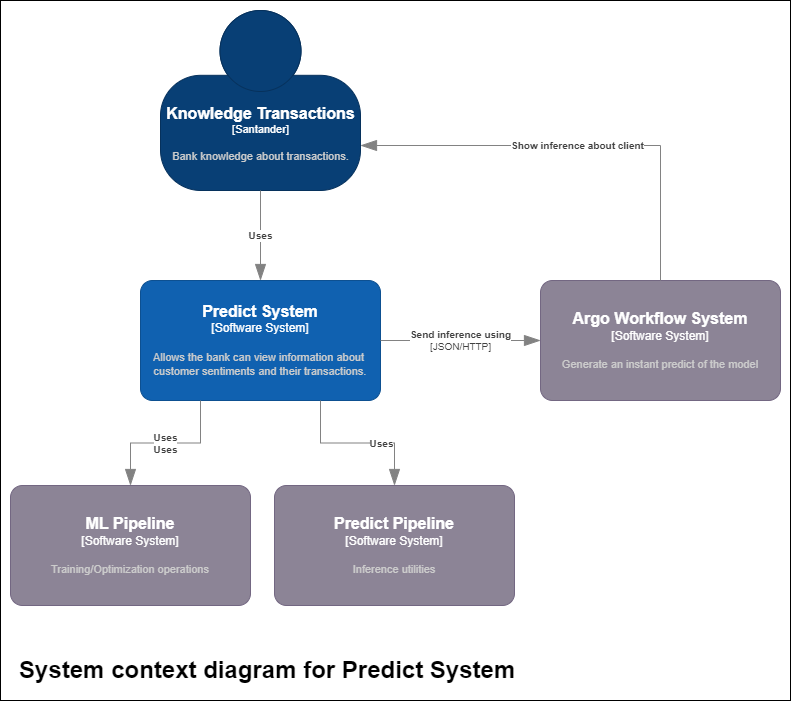

The diagram above was exported from draw.io. Its source (the exported page's mxGraphModel, read from the mxfile embedded in the PNG):
<mxGraphModel dx="1046" dy="522" grid="1" gridSize="10" guides="1" tooltips="1" connect="1" arrows="1" fold="1" page="1" pageScale="1" pageWidth="827" pageHeight="1169" math="0" shadow="0">
  <root>
    <mxCell id="0" />
    <mxCell id="1" parent="0" />
    <mxCell id="nAVduURBUqTzYaKNtrkQ-15" value="" style="rounded=0;whiteSpace=wrap;html=1;" vertex="1" parent="1">
      <mxGeometry x="20" y="40" width="790" height="700" as="geometry" />
    </mxCell>
    <object placeholders="1" c4Name="Knowledge Transactions" c4Type="Santander" c4Description="Bank knowledge about transactions." label="&lt;font style=&quot;font-size: 16px&quot;&gt;&lt;b&gt;%c4Name%&lt;/b&gt;&lt;/font&gt;&lt;div&gt;[%c4Type%]&lt;/div&gt;&lt;br&gt;&lt;div&gt;&lt;font style=&quot;font-size: 11px&quot;&gt;&lt;font color=&quot;#cccccc&quot;&gt;%c4Description%&lt;/font&gt;&lt;/div&gt;" id="nAVduURBUqTzYaKNtrkQ-1">
      <mxCell style="html=1;fontSize=11;dashed=0;whitespace=wrap;fillColor=#083F75;strokeColor=#06315C;fontColor=#ffffff;shape=mxgraph.c4.person2;align=center;metaEdit=1;points=[[0.5,0,0],[1,0.5,0],[1,0.75,0],[0.75,1,0],[0.5,1,0],[0.25,1,0],[0,0.75,0],[0,0.5,0]];resizable=0;" vertex="1" parent="1">
        <mxGeometry x="180" y="50" width="200" height="180" as="geometry" />
      </mxCell>
    </object>
    <object placeholders="1" c4Name="Argo Workflow System" c4Type="Software System" c4Description="Generate an instant predict of the model" label="&lt;font style=&quot;font-size: 16px&quot;&gt;&lt;b&gt;%c4Name%&lt;/b&gt;&lt;/font&gt;&lt;div&gt;[%c4Type%]&lt;/div&gt;&lt;br&gt;&lt;div&gt;&lt;font style=&quot;font-size: 11px&quot;&gt;&lt;font color=&quot;#cccccc&quot;&gt;%c4Description%&lt;/font&gt;&lt;/div&gt;" id="nAVduURBUqTzYaKNtrkQ-2">
      <mxCell style="rounded=1;whiteSpace=wrap;html=1;labelBackgroundColor=none;fillColor=#8C8496;fontColor=#ffffff;align=center;arcSize=10;strokeColor=#736782;metaEdit=1;resizable=0;points=[[0.25,0,0],[0.5,0,0],[0.75,0,0],[1,0.25,0],[1,0.5,0],[1,0.75,0],[0.75,1,0],[0.5,1,0],[0.25,1,0],[0,0.75,0],[0,0.5,0],[0,0.25,0]];" vertex="1" parent="1">
        <mxGeometry x="560" y="320" width="240" height="120" as="geometry" />
      </mxCell>
    </object>
    <object placeholders="1" c4Name="Predict System" c4Type="Software System" c4Description="Allows the bank can view information about &#10;customer sentiments and their transactions." label="&lt;font style=&quot;font-size: 16px&quot;&gt;&lt;b&gt;%c4Name%&lt;/b&gt;&lt;/font&gt;&lt;div&gt;[%c4Type%]&lt;/div&gt;&lt;br&gt;&lt;div&gt;&lt;font style=&quot;font-size: 11px&quot;&gt;&lt;font color=&quot;#cccccc&quot;&gt;%c4Description%&lt;/font&gt;&lt;/div&gt;" id="nAVduURBUqTzYaKNtrkQ-3">
      <mxCell style="rounded=1;whiteSpace=wrap;html=1;labelBackgroundColor=none;fillColor=#1061B0;fontColor=#ffffff;align=center;arcSize=10;strokeColor=#0D5091;metaEdit=1;resizable=0;points=[[0.25,0,0],[0.5,0,0],[0.75,0,0],[1,0.25,0],[1,0.5,0],[1,0.75,0],[0.75,1,0],[0.5,1,0],[0.25,1,0],[0,0.75,0],[0,0.5,0],[0,0.25,0]];" vertex="1" parent="1">
        <mxGeometry x="160" y="320" width="240" height="120" as="geometry" />
      </mxCell>
    </object>
    <object placeholders="1" c4Name="ML Pipeline" c4Type="Software System" c4Description="Training/Optimization operations" label="&lt;font style=&quot;font-size: 16px&quot;&gt;&lt;b&gt;%c4Name%&lt;/b&gt;&lt;/font&gt;&lt;div&gt;[%c4Type%]&lt;/div&gt;&lt;br&gt;&lt;div&gt;&lt;font style=&quot;font-size: 11px&quot;&gt;&lt;font color=&quot;#cccccc&quot;&gt;%c4Description%&lt;/font&gt;&lt;/div&gt;" id="nAVduURBUqTzYaKNtrkQ-4">
      <mxCell style="rounded=1;whiteSpace=wrap;html=1;labelBackgroundColor=none;fillColor=#8C8496;fontColor=#ffffff;align=center;arcSize=10;strokeColor=#736782;metaEdit=1;resizable=0;points=[[0.25,0,0],[0.5,0,0],[0.75,0,0],[1,0.25,0],[1,0.5,0],[1,0.75,0],[0.75,1,0],[0.5,1,0],[0.25,1,0],[0,0.75,0],[0,0.5,0],[0,0.25,0]];" vertex="1" parent="1">
        <mxGeometry x="30" y="525" width="240" height="120" as="geometry" />
      </mxCell>
    </object>
    <object placeholders="1" c4Name="Predict Pipeline" c4Type="Software System" c4Description="Inference utilities" label="&lt;font style=&quot;font-size: 16px&quot;&gt;&lt;b&gt;%c4Name%&lt;/b&gt;&lt;/font&gt;&lt;div&gt;[%c4Type%]&lt;/div&gt;&lt;br&gt;&lt;div&gt;&lt;font style=&quot;font-size: 11px&quot;&gt;&lt;font color=&quot;#cccccc&quot;&gt;%c4Description%&lt;/font&gt;&lt;/div&gt;" id="nAVduURBUqTzYaKNtrkQ-5">
      <mxCell style="rounded=1;whiteSpace=wrap;html=1;labelBackgroundColor=none;fillColor=#8C8496;fontColor=#ffffff;align=center;arcSize=10;strokeColor=#736782;metaEdit=1;resizable=0;points=[[0.25,0,0],[0.5,0,0],[0.75,0,0],[1,0.25,0],[1,0.5,0],[1,0.75,0],[0.75,1,0],[0.5,1,0],[0.25,1,0],[0,0.75,0],[0,0.5,0],[0,0.25,0]];" vertex="1" parent="1">
        <mxGeometry x="294" y="525" width="240" height="120" as="geometry" />
      </mxCell>
    </object>
    <object placeholders="1" c4Type="Relationship" c4Description="Uses" label="&lt;div style=&quot;text-align: left&quot;&gt;&lt;div style=&quot;text-align: center&quot;&gt;&lt;b&gt;%c4Description%&lt;/b&gt;&lt;/div&gt;" id="nAVduURBUqTzYaKNtrkQ-7">
      <mxCell style="endArrow=blockThin;html=1;fontSize=10;fontColor=#404040;strokeWidth=1;endFill=1;strokeColor=#828282;elbow=vertical;metaEdit=1;endSize=14;startSize=14;jumpStyle=arc;jumpSize=16;rounded=0;edgeStyle=orthogonalEdgeStyle;exitX=0.5;exitY=1;exitDx=0;exitDy=0;exitPerimeter=0;entryX=0.5;entryY=0;entryDx=0;entryDy=0;entryPerimeter=0;" edge="1" parent="1" source="nAVduURBUqTzYaKNtrkQ-1" target="nAVduURBUqTzYaKNtrkQ-3">
        <mxGeometry width="240" relative="1" as="geometry">
          <mxPoint x="400" y="210" as="sourcePoint" />
          <mxPoint x="640" y="210" as="targetPoint" />
        </mxGeometry>
      </mxCell>
    </object>
    <object placeholders="1" c4Type="Relationship" c4Description="Uses" label="&lt;div style=&quot;text-align: left&quot;&gt;&lt;div style=&quot;text-align: center&quot;&gt;&lt;b&gt;%c4Description%&lt;/b&gt;&lt;/div&gt;" id="nAVduURBUqTzYaKNtrkQ-9">
      <mxCell style="endArrow=blockThin;html=1;fontSize=10;fontColor=#404040;strokeWidth=1;endFill=1;strokeColor=#828282;elbow=vertical;metaEdit=1;endSize=14;startSize=14;jumpStyle=arc;jumpSize=16;rounded=0;edgeStyle=orthogonalEdgeStyle;exitX=0.75;exitY=1;exitDx=0;exitDy=0;exitPerimeter=0;" edge="1" parent="1" source="nAVduURBUqTzYaKNtrkQ-3" target="nAVduURBUqTzYaKNtrkQ-5">
        <mxGeometry x="0.2893" width="240" relative="1" as="geometry">
          <mxPoint x="490" y="210" as="sourcePoint" />
          <mxPoint x="730" y="210" as="targetPoint" />
          <mxPoint x="1" as="offset" />
        </mxGeometry>
      </mxCell>
    </object>
    <object placeholders="1" c4Type="Relationship" c4Technology="JSON/HTTP" c4Description="Send inference using" label="&lt;div style=&quot;text-align: left&quot;&gt;&lt;div style=&quot;text-align: center&quot;&gt;&lt;b&gt;%c4Description%&lt;/b&gt;&lt;/div&gt;&lt;div style=&quot;text-align: center&quot;&gt;[%c4Technology%]&lt;/div&gt;&lt;/div&gt;" id="nAVduURBUqTzYaKNtrkQ-10">
      <mxCell style="endArrow=blockThin;html=1;fontSize=10;fontColor=#404040;strokeWidth=1;endFill=1;strokeColor=#828282;elbow=vertical;metaEdit=1;endSize=14;startSize=14;jumpStyle=arc;jumpSize=16;rounded=0;edgeStyle=orthogonalEdgeStyle;entryX=0;entryY=0.5;entryDx=0;entryDy=0;entryPerimeter=0;" edge="1" parent="1" target="nAVduURBUqTzYaKNtrkQ-2">
        <mxGeometry width="240" relative="1" as="geometry">
          <mxPoint x="400" y="380" as="sourcePoint" />
          <mxPoint x="640" y="380" as="targetPoint" />
        </mxGeometry>
      </mxCell>
    </object>
    <object placeholders="1" c4Type="Relationship" c4Description="Show inference about client" label="&lt;div style=&quot;text-align: left&quot;&gt;&lt;div style=&quot;text-align: center&quot;&gt;&lt;b&gt;%c4Description%&lt;/b&gt;&lt;/div&gt;" id="nAVduURBUqTzYaKNtrkQ-12">
      <mxCell style="endArrow=blockThin;html=1;fontSize=10;fontColor=#404040;strokeWidth=1;endFill=1;strokeColor=#828282;elbow=vertical;metaEdit=1;endSize=14;startSize=14;jumpStyle=arc;jumpSize=16;rounded=0;edgeStyle=orthogonalEdgeStyle;exitX=0.5;exitY=0;exitDx=0;exitDy=0;exitPerimeter=0;entryX=1;entryY=0.75;entryDx=0;entryDy=0;entryPerimeter=0;" edge="1" parent="1" source="nAVduURBUqTzYaKNtrkQ-2" target="nAVduURBUqTzYaKNtrkQ-1">
        <mxGeometry width="240" relative="1" as="geometry">
          <mxPoint x="530" y="170" as="sourcePoint" />
          <mxPoint x="770" y="170" as="targetPoint" />
        </mxGeometry>
      </mxCell>
    </object>
    <object placeholders="1" c4Type="Relationship" c4Description="Uses&#10;Uses" label="&lt;div style=&quot;text-align: left&quot;&gt;&lt;div style=&quot;text-align: center&quot;&gt;&lt;b&gt;%c4Description%&lt;/b&gt;&lt;/div&gt;" id="nAVduURBUqTzYaKNtrkQ-13">
      <mxCell style="endArrow=blockThin;html=1;fontSize=10;fontColor=#404040;strokeWidth=1;endFill=1;strokeColor=#828282;elbow=vertical;metaEdit=1;endSize=14;startSize=14;jumpStyle=arc;jumpSize=16;rounded=0;edgeStyle=orthogonalEdgeStyle;exitX=0.25;exitY=1;exitDx=0;exitDy=0;exitPerimeter=0;entryX=0.5;entryY=0;entryDx=0;entryDy=0;entryPerimeter=0;" edge="1" parent="1" source="nAVduURBUqTzYaKNtrkQ-3" target="nAVduURBUqTzYaKNtrkQ-4">
        <mxGeometry width="240" relative="1" as="geometry">
          <mxPoint x="90" y="470" as="sourcePoint" />
          <mxPoint x="330" y="470" as="targetPoint" />
        </mxGeometry>
      </mxCell>
    </object>
    <mxCell id="nAVduURBUqTzYaKNtrkQ-14" value="System context diagram for Predict System&amp;nbsp;" style="text;strokeColor=none;fillColor=none;html=1;fontSize=24;fontStyle=1;verticalAlign=middle;align=center;" vertex="1" parent="1">
      <mxGeometry x="240" y="690" width="100" height="40" as="geometry" />
    </mxCell>
  </root>
</mxGraphModel>